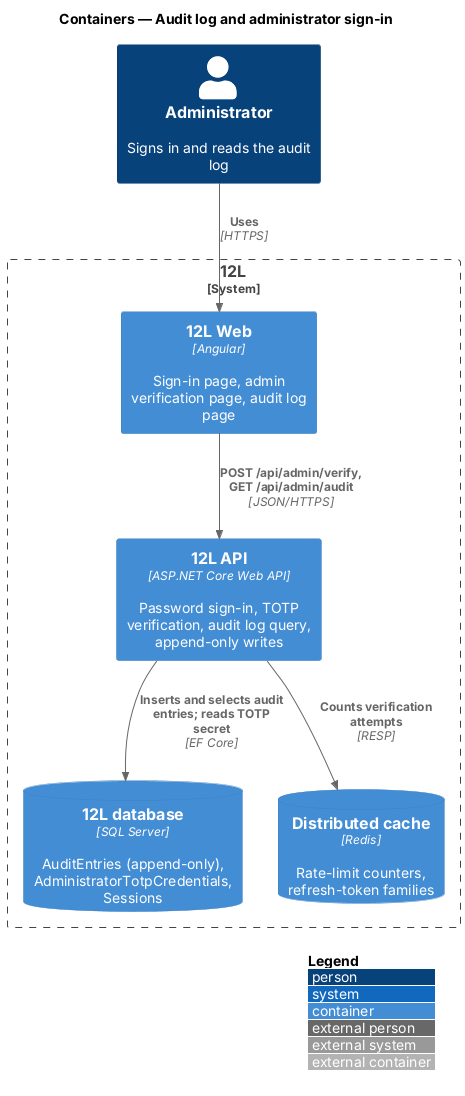

The diagram above was rendered by PlantUML. Its source (embedded in the PNG):
@startuml
!include <C4/C4_Container>
LAYOUT_WITH_LEGEND()
title Containers — Audit log and administrator sign-in

Person(admin, "Administrator", "Signs in and reads the audit log")
System_Boundary(twelvel, "12L") {
  Container(web, "12L Web", "Angular", "Sign-in page, admin verification page, audit log page")
  Container(api, "12L API", "ASP.NET Core Web API", "Password sign-in, TOTP verification, audit log query, append-only writes")
  ContainerDb(db, "12L database", "SQL Server", "AuditEntries (append-only), AdministratorTotpCredentials, Sessions")
  ContainerDb(cache, "Distributed cache", "Redis", "Rate-limit counters, refresh-token families")
}
Rel(admin, web, "Uses", "HTTPS")
Rel(web, api, "POST /api/admin/verify, GET /api/admin/audit", "JSON/HTTPS")
Rel(api, db, "Inserts and selects audit entries; reads TOTP secret", "EF Core")
Rel(api, cache, "Counts verification attempts", "RESP")
@enduml